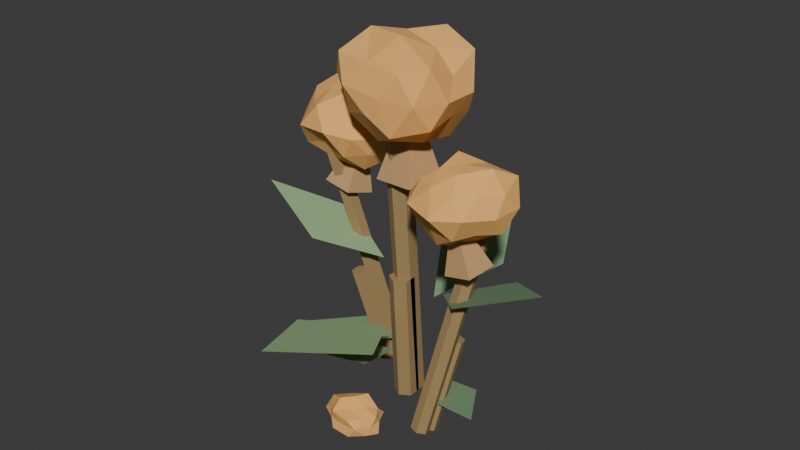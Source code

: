 # Source: t6_fiber.blend  (saved by Blender 5.1.30; exported with 4.5.12 LTS)
import bpy
from mathutils import Matrix  # noqa: F401  (used for matrix-valued properties, if any)

bpy.ops.wm.read_factory_settings(use_empty=True)
scene = bpy.context.scene
scene.name = 'Scene'

# ---- collections
col_t1_fiber_full = bpy.data.collections.new('T1_Fiber_Full'); scene.collection.children.link(col_t1_fiber_full)
col_t1_fiber_depleted = bpy.data.collections.new('T1_Fiber_Depleted'); scene.collection.children.link(col_t1_fiber_depleted)

# ---- materials (node trees are filled in below, after node groups)
mat_t6_fiber_stem = bpy.data.materials.new('T6_Fiber_Stem')
mat_t6_fiber_stem.diffuse_color = (0.36, 0.24, 0.1, 1.0)
mat_t6_fiber_leaf = bpy.data.materials.new('T6_Fiber_Leaf')
mat_t6_fiber_leaf.diffuse_color = (0.32, 0.5, 0.25, 1.0)
mat_t6_fiber_leaf_dark = bpy.data.materials.new('T6_Fiber_Leaf_Dark')
mat_t6_fiber_leaf_dark.diffuse_color = (0.2, 0.34, 0.18, 1.0)
mat_t6_fiber_cotton_lightgray = bpy.data.materials.new('T6_Fiber_Cotton_LightGray')
mat_t6_fiber_cotton_lightgray.diffuse_color = (0.92, 0.48, 0.14, 1.0)
mat_t6_fiber_dryhusk = bpy.data.materials.new('T6_Fiber_DryHusk')
mat_t6_fiber_dryhusk.diffuse_color = (0.55, 0.32, 0.14, 1.0)

# ---- material node trees
mat_t6_fiber_stem.use_nodes = True; mat_t6_fiber_stem.node_tree.nodes.clear()
_N = mat_t6_fiber_stem.node_tree.nodes; _L = mat_t6_fiber_stem.node_tree.links
n0 = _N.new('ShaderNodeBsdfPrincipled'); n0.name = 'Principled BSDF'; n0.location = (-200, 100)
n0.inputs[0].default_value = (0.36, 0.24, 0.1, 1.0)
n0.inputs[2].default_value = 0.9
n1 = _N.new('ShaderNodeOutputMaterial'); n1.name = 'Material Output'; n1.location = (200, 100)
_L.new(n0.outputs[0], n1.inputs[0])
n1.is_active_output = True
mat_t6_fiber_leaf.use_nodes = True; mat_t6_fiber_leaf.node_tree.nodes.clear()
_N = mat_t6_fiber_leaf.node_tree.nodes; _L = mat_t6_fiber_leaf.node_tree.links
n0 = _N.new('ShaderNodeBsdfPrincipled'); n0.name = 'Principled BSDF'; n0.location = (-200, 100)
n0.inputs[0].default_value = (0.32, 0.5, 0.25, 1.0)
n0.inputs[2].default_value = 0.9
n1 = _N.new('ShaderNodeOutputMaterial'); n1.name = 'Material Output'; n1.location = (200, 100)
_L.new(n0.outputs[0], n1.inputs[0])
n1.is_active_output = True
mat_t6_fiber_leaf_dark.use_nodes = True; mat_t6_fiber_leaf_dark.node_tree.nodes.clear()
_N = mat_t6_fiber_leaf_dark.node_tree.nodes; _L = mat_t6_fiber_leaf_dark.node_tree.links
n0 = _N.new('ShaderNodeBsdfPrincipled'); n0.name = 'Principled BSDF'; n0.location = (-200, 100)
n0.inputs[0].default_value = (0.2, 0.34, 0.18, 1.0)
n0.inputs[2].default_value = 0.9
n1 = _N.new('ShaderNodeOutputMaterial'); n1.name = 'Material Output'; n1.location = (200, 100)
_L.new(n0.outputs[0], n1.inputs[0])
n1.is_active_output = True
mat_t6_fiber_cotton_lightgray.use_nodes = True; mat_t6_fiber_cotton_lightgray.node_tree.nodes.clear()
_N = mat_t6_fiber_cotton_lightgray.node_tree.nodes; _L = mat_t6_fiber_cotton_lightgray.node_tree.links
n0 = _N.new('ShaderNodeBsdfPrincipled'); n0.name = 'Principled BSDF'; n0.location = (-200, 100)
n0.inputs[0].default_value = (0.92, 0.48, 0.14, 1.0)
n0.inputs[2].default_value = 0.98
n1 = _N.new('ShaderNodeOutputMaterial'); n1.name = 'Material Output'; n1.location = (200, 100)
_L.new(n0.outputs[0], n1.inputs[0])
n1.is_active_output = True
mat_t6_fiber_dryhusk.use_nodes = True; mat_t6_fiber_dryhusk.node_tree.nodes.clear()
_N = mat_t6_fiber_dryhusk.node_tree.nodes; _L = mat_t6_fiber_dryhusk.node_tree.links
n0 = _N.new('ShaderNodeBsdfPrincipled'); n0.name = 'Principled BSDF'; n0.location = (-200, 100)
n0.inputs[0].default_value = (0.55, 0.32, 0.14, 1.0)
n0.inputs[2].default_value = 0.9
n1 = _N.new('ShaderNodeOutputMaterial'); n1.name = 'Material Output'; n1.location = (200, 100)
_L.new(n0.outputs[0], n1.inputs[0])
n1.is_active_output = True

# ---- world
world_world = bpy.data.worlds.new('World'); scene.world = world_world
world_world.use_nodes = True; world_world.node_tree.nodes.clear()
_N = world_world.node_tree.nodes; _L = world_world.node_tree.links
n0 = _N.new('ShaderNodeOutputWorld'); n0.name = 'World Output'; n0.location = (200, 100)
n1 = _N.new('ShaderNodeBackground'); n1.name = 'Background'; n1.location = (-200, 100)
n1.inputs[0].default_value = (0.05088, 0.05088, 0.05088, 1.0)
_L.new(n1.outputs[0], n0.inputs[0])
n0.is_active_output = True
world_world.color = (0.05088, 0.05088, 0.05088)
world_world.sun_shadow_jitter_overblur = 0.0

# ---- meshes
me_centerstem_mesh = bpy.data.meshes.new('CenterStem_Mesh')
me_centerstem_mesh.from_pydata([(0.0, 0.035, -0.46), (0.0, 0.035, 0.46), (0.03031, 0.0175, -0.46), (0.03031, 0.0175, 0.46), (0.03031, -0.0175, -0.46), (0.03031, -0.0175, 0.46), (0.0, -0.035, -0.46), (0.0, -0.035, 0.46), (-0.03031, -0.0175, -0.46), (-0.03031, -0.0175, 0.46), (-0.03031, 0.0175, -0.46), (-0.03031, 0.0175, 0.46)], [], [(0, 1, 3, 2), (2, 3, 5, 4), (4, 5, 7, 6), (6, 7, 9, 8), (3, 1, 11, 9, 7, 5), (8, 9, 11, 10), (10, 11, 1, 0), (0, 2, 4, 6, 8, 10)])
_uv = me_centerstem_mesh.uv_layers.new(name='UVMap')
_uv.uv.foreach_set('vector', [1.0, 0.5, 1.0, 1.0, 0.8333, 1.0, 0.8333, 0.5, 0.8333, 0.5, 0.8333, 1.0, 0.6667, 1.0, 0.6667, 0.5, 0.6667, 0.5, 0.6667, 1.0, 0.5, 1.0, 0.5, 0.5, 0.5, 0.5, 0.5, 1.0, 0.3333, 1.0, 0.3333, 0.5, 0.4578, 0.37, 0.25, 0.49, 0.04215, 0.37, 0.04215, 0.13, 0.25, 0.01, 0.4578, 0.13, 0.3333, 0.5, 0.3333, 1.0, 0.1667, 1.0, 0.1667, 0.5, 0.1667, 0.5, 0.1667, 1.0, -8.941e-08, 1.0, -8.941e-08, 0.5, 0.75, 0.49, 0.9578, 0.37, 0.9578, 0.13, 0.75, 0.01, 0.5422, 0.13, 0.5422, 0.37])
me_centerstem_mesh.materials.append(mat_t6_fiber_stem)
me_centerstem_mesh.update()
me_leftstem_mesh = bpy.data.meshes.new('LeftStem_Mesh')
me_leftstem_mesh.from_pydata([(-1.937e-10, 0.026, -0.37), (-1.937e-10, 0.026, 0.37), (0.02252, 0.013, -0.37), (0.02252, 0.013, 0.37), (0.02252, -0.013, -0.37), (0.02252, -0.013, 0.37), (1.937e-10, -0.026, -0.37), (1.937e-10, -0.026, 0.37), (-0.02252, -0.013, -0.37), (-0.02252, -0.013, 0.37), (-0.02252, 0.013, -0.37), (-0.02252, 0.013, 0.37)], [], [(0, 1, 3, 2), (2, 3, 5, 4), (4, 5, 7, 6), (6, 7, 9, 8), (3, 1, 11, 9, 7, 5), (8, 9, 11, 10), (10, 11, 1, 0), (0, 2, 4, 6, 8, 10)])
_uv = me_leftstem_mesh.uv_layers.new(name='UVMap')
_uv.uv.foreach_set('vector', [1.0, 0.5, 1.0, 1.0, 0.8333, 1.0, 0.8333, 0.5, 0.8333, 0.5, 0.8333, 1.0, 0.6667, 1.0, 0.6667, 0.5, 0.6667, 0.5, 0.6667, 1.0, 0.5, 1.0, 0.5, 0.5, 0.5, 0.5, 0.5, 1.0, 0.3333, 1.0, 0.3333, 0.5, 0.4578, 0.37, 0.25, 0.49, 0.04215, 0.37, 0.04215, 0.13, 0.25, 0.01, 0.4578, 0.13, 0.3333, 0.5, 0.3333, 1.0, 0.1667, 1.0, 0.1667, 0.5, 0.1667, 0.5, 0.1667, 1.0, -8.941e-08, 1.0, -8.941e-08, 0.5, 0.75, 0.49, 0.9578, 0.37, 0.9578, 0.13, 0.75, 0.01, 0.5422, 0.13, 0.5422, 0.37])
me_leftstem_mesh.materials.append(mat_t6_fiber_stem)
me_leftstem_mesh.update()
me_rightstem_mesh = bpy.data.meshes.new('RightStem_Mesh')
me_rightstem_mesh.from_pydata([(9.686e-11, 0.026, -0.36), (9.686e-11, 0.026, 0.36), (0.02252, 0.013, -0.36), (0.02252, 0.013, 0.36), (0.02252, -0.013, -0.36), (0.02252, -0.013, 0.36), (-9.686e-11, -0.026, -0.36), (-9.686e-11, -0.026, 0.36), (-0.02252, -0.013, -0.36), (-0.02252, -0.013, 0.36), (-0.02252, 0.013, -0.36), (-0.02252, 0.013, 0.36)], [], [(0, 1, 3, 2), (2, 3, 5, 4), (4, 5, 7, 6), (6, 7, 9, 8), (3, 1, 11, 9, 7, 5), (8, 9, 11, 10), (10, 11, 1, 0), (0, 2, 4, 6, 8, 10)])
_uv = me_rightstem_mesh.uv_layers.new(name='UVMap')
_uv.uv.foreach_set('vector', [1.0, 0.5, 1.0, 1.0, 0.8333, 1.0, 0.8333, 0.5, 0.8333, 0.5, 0.8333, 1.0, 0.6667, 1.0, 0.6667, 0.5, 0.6667, 0.5, 0.6667, 1.0, 0.5, 1.0, 0.5, 0.5, 0.5, 0.5, 0.5, 1.0, 0.3333, 1.0, 0.3333, 0.5, 0.4578, 0.37, 0.25, 0.49, 0.04215, 0.37, 0.04215, 0.13, 0.25, 0.01, 0.4578, 0.13, 0.3333, 0.5, 0.3333, 1.0, 0.1667, 1.0, 0.1667, 0.5, 0.1667, 0.5, 0.1667, 1.0, -8.941e-08, 1.0, -8.941e-08, 0.5, 0.75, 0.49, 0.9578, 0.37, 0.9578, 0.13, 0.75, 0.01, 0.5422, 0.13, 0.5422, 0.37])
me_rightstem_mesh.materials.append(mat_t6_fiber_stem)
me_rightstem_mesh.update()
me_frontleaf_mesh = bpy.data.meshes.new('FrontLeaf_Mesh')
me_frontleaf_mesh.from_pydata([(0.0, 0.0, 0.264), (-0.13, 0.0, 0.0), (0.0, 0.0, -0.216), (0.13, 0.0, 0.0)], [], [(0, 1, 2, 3)])
me_frontleaf_mesh.materials.append(mat_t6_fiber_leaf)
me_frontleaf_mesh.update()
me_backleaf_mesh = bpy.data.meshes.new('BackLeaf_Mesh')
me_backleaf_mesh.from_pydata([(0.0, 0.0, 0.231), (-0.11, 0.0, 0.0), (0.0, 0.0, -0.189), (0.11, 0.0, 0.0)], [], [(0, 1, 2, 3)])
me_backleaf_mesh.materials.append(mat_t6_fiber_leaf_dark)
me_backleaf_mesh.update()
me_leftleaf_mesh = bpy.data.meshes.new('LeftLeaf_Mesh')
me_leftleaf_mesh.from_pydata([(0.0, 0.0, 0.22), (-0.11, 0.0, 0.0), (0.0, 0.0, -0.18), (0.11, 0.0, 0.0)], [], [(0, 1, 2, 3)])
me_leftleaf_mesh.materials.append(mat_t6_fiber_leaf)
me_leftleaf_mesh.update()
me_rightleaf_mesh = bpy.data.meshes.new('RightLeaf_Mesh')
me_rightleaf_mesh.from_pydata([(0.0, 0.0, 0.22), (-0.11, 0.0, 0.0), (0.0, 0.0, -0.18), (0.11, 0.0, 0.0)], [], [(0, 1, 2, 3)])
me_rightleaf_mesh.materials.append(mat_t6_fiber_leaf_dark)
me_rightleaf_mesh.update()
me_lowleaf_mesh = bpy.data.meshes.new('LowLeaf_Mesh')
me_lowleaf_mesh.from_pydata([(0.0, 0.0, 0.176), (-0.09, 0.0, 0.0), (0.0, 0.0, -0.144), (0.09, 0.0, 0.0)], [], [(0, 1, 2, 3)])
me_lowleaf_mesh.materials.append(mat_t6_fiber_leaf_dark)
me_lowleaf_mesh.update()
me_centercottonboll_mesh = bpy.data.meshes.new('CenterCottonBoll_Mesh')
me_centercottonboll_mesh.from_pydata([(-0.03052, 0.04653, -0.9768), (0.7314, -0.5481, -0.4598), (-0.2361, -0.8146, -0.3561), (-0.7868, -0.04111, -0.3411), (-0.2659, 0.7924, -0.402), (0.6694, 0.5006, -0.4413), (0.27, -0.7134, 0.411), (-0.8338, -0.6102, 0.5111), (-0.6819, 0.4583, 0.4383), (0.2644, 0.8136, 0.4833), (0.7429, -0.03466, 0.3317), (-0.04343, -0.03492, 0.9136), (-0.1895, -0.5258, -0.913), (0.4627, -0.3277, -0.8032), (0.2993, -0.9141, -0.5935), (0.6919, 0.04461, -0.3896), (0.4391, 0.3672, -0.9169), (-0.555, -0.03597, -0.9675), (-0.7368, -0.5134, -0.5765), (-0.2213, 0.6158, -0.9215), (-0.6912, 0.4756, -0.4661), (0.2045, 0.7433, -0.455), (0.8546, -0.2885, -0.01956), (0.8664, 0.306, -0.008084), (0.01533, -0.8157, -0.03879), (0.6516, -0.8519, 0.01694), (-1.081, -0.3655, 0.02604), (-0.5953, -0.8408, 0.0537), (-0.5251, 0.7867, 7.967e-05), (-0.8264, 0.2161, -0.02519), (0.4917, 0.6855, 0.004738), (0.01767, 1.078, -0.003565), (0.7335, -0.5666, 0.5711), (-0.2281, -0.7326, 0.4754), (-0.8353, -0.02031, 0.4775), (-0.171, 0.7018, 0.4444), (0.7064, 0.551, 0.6124), (0.175, -0.5008, 0.9865), (0.4333, -0.004793, 0.7028), (-0.4788, -0.2973, 0.9321), (-0.339, 0.2368, 0.7402), (0.2213, 0.5642, 0.9031)], [], [(0, 13, 12), (1, 13, 15), (0, 12, 17), (0, 17, 19), (0, 19, 16), (1, 15, 22), (2, 14, 24), (3, 18, 26), (4, 20, 28), (5, 21, 30), (1, 22, 25), (2, 24, 27), (3, 26, 29), (4, 28, 31), (5, 30, 23), (6, 32, 37), (7, 33, 39), (8, 34, 40), (9, 35, 41), (10, 36, 38), (38, 41, 11), (38, 36, 41), (36, 9, 41), (41, 40, 11), (41, 35, 40), (35, 8, 40), (40, 39, 11), (40, 34, 39), (34, 7, 39), (39, 37, 11), (39, 33, 37), (33, 6, 37), (37, 38, 11), (37, 32, 38), (32, 10, 38), (23, 36, 10), (23, 30, 36), (30, 9, 36), (31, 35, 9), (31, 28, 35), (28, 8, 35), (29, 34, 8), (29, 26, 34), (26, 7, 34), (27, 33, 7), (27, 24, 33), (24, 6, 33), (25, 32, 6), (25, 22, 32), (22, 10, 32), (30, 31, 9), (30, 21, 31), (21, 4, 31), (28, 29, 8), (28, 20, 29), (20, 3, 29), (26, 27, 7), (26, 18, 27), (18, 2, 27), (24, 25, 6), (24, 14, 25), (14, 1, 25), (22, 23, 10), (22, 15, 23), (15, 5, 23), (16, 21, 5), (16, 19, 21), (19, 4, 21), (19, 20, 4), (19, 17, 20), (17, 3, 20), (17, 18, 3), (17, 12, 18), (12, 2, 18), (15, 16, 5), (15, 13, 16), (13, 0, 16), (12, 14, 2), (12, 13, 14), (13, 1, 14)])
_uv = me_centercottonboll_mesh.uv_layers.new(name='UVMap')
_uv.uv.foreach_set('vector', [0.1818, 0.0, 0.2273, 0.07873, 0.1364, 0.07873, 0.2727, 0.1575, 0.3182, 0.07873, 0.3636, 0.1575, 0.9091, 0.0, 0.9545, 0.07873, 0.8636, 0.07873, 0.7273, 0.0, 0.7727, 0.07873, 0.6818, 0.07873, 0.5455, 0.0, 0.5909, 0.07873, 0.5, 0.07873, 0.2727, 0.1575, 0.3636, 0.1575, 0.3182, 0.2362, 0.09091, 0.1575, 0.1818, 0.1575, 0.1364, 0.2362, 0.8182, 0.1575, 0.9091, 0.1575, 0.8636, 0.2362, 0.6364, 0.1575, 0.7273, 0.1575, 0.6818, 0.2362, 0.4545, 0.1575, 0.5455, 0.1575, 0.5, 0.2362, 0.2727, 0.1575, 0.3182, 0.2362, 0.2273, 0.2362, 0.09091, 0.1575, 0.1364, 0.2362, 0.04546, 0.2362, 0.8182, 0.1575, 0.8636, 0.2362, 0.7727, 0.2362, 0.6364, 0.1575, 0.6818, 0.2362, 0.5909, 0.2362, 0.4545, 0.1575, 0.5, 0.2362, 0.4091, 0.2362, 0.1818, 0.3149, 0.2727, 0.3149, 0.2273, 0.3937, 0.0, 0.3149, 0.09091, 0.3149, 0.04546, 0.3937, 0.7273, 0.3149, 0.8182, 0.3149, 0.7727, 0.3937, 0.5455, 0.3149, 0.6364, 0.3149, 0.5909, 0.3937, 0.3636, 0.3149, 0.4545, 0.3149, 0.4091, 0.3937, 0.4091, 0.3937, 0.5, 0.3937, 0.4545, 0.4724, 0.4091, 0.3937, 0.4545, 0.3149, 0.5, 0.3937, 0.4545, 0.3149, 0.5455, 0.3149, 0.5, 0.3937, 0.5909, 0.3937, 0.6818, 0.3937, 0.6364, 0.4724, 0.5909, 0.3937, 0.6364, 0.3149, 0.6818, 0.3937, 0.6364, 0.3149, 0.7273, 0.3149, 0.6818, 0.3937, 0.7727, 0.3937, 0.8636, 0.3937, 0.8182, 0.4724, 0.7727, 0.3937, 0.8182, 0.3149, 0.8636, 0.3937, 0.8182, 0.3149, 0.9091, 0.3149, 0.8636, 0.3937, 0.04546, 0.3937, 0.1364, 0.3937, 0.09091, 0.4724, 0.04546, 0.3937, 0.09091, 0.3149, 0.1364, 0.3937, 0.09091, 0.3149, 0.1818, 0.3149, 0.1364, 0.3937, 0.2273, 0.3937, 0.3182, 0.3937, 0.2727, 0.4724, 0.2273, 0.3937, 0.2727, 0.3149, 0.3182, 0.3937, 0.2727, 0.3149, 0.3636, 0.3149, 0.3182, 0.3937, 0.4091, 0.2362, 0.4545, 0.3149, 0.3636, 0.3149, 0.4091, 0.2362, 0.5, 0.2362, 0.4545, 0.3149, 0.5, 0.2362, 0.5455, 0.3149, 0.4545, 0.3149, 0.5909, 0.2362, 0.6364, 0.3149, 0.5455, 0.3149, 0.5909, 0.2362, 0.6818, 0.2362, 0.6364, 0.3149, 0.6818, 0.2362, 0.7273, 0.3149, 0.6364, 0.3149, 0.7727, 0.2362, 0.8182, 0.3149, 0.7273, 0.3149, 0.7727, 0.2362, 0.8636, 0.2362, 0.8182, 0.3149, 0.8636, 0.2362, 0.9091, 0.3149, 0.8182, 0.3149, 0.04546, 0.2362, 0.09091, 0.3149, 0.0, 0.3149, 0.04546, 0.2362, 0.1364, 0.2362, 0.09091, 0.3149, 0.1364, 0.2362, 0.1818, 0.3149, 0.09091, 0.3149, 0.2273, 0.2362, 0.2727, 0.3149, 0.1818, 0.3149, 0.2273, 0.2362, 0.3182, 0.2362, 0.2727, 0.3149, 0.3182, 0.2362, 0.3636, 0.3149, 0.2727, 0.3149, 0.5, 0.2362, 0.5909, 0.2362, 0.5455, 0.3149, 0.5, 0.2362, 0.5455, 0.1575, 0.5909, 0.2362, 0.5455, 0.1575, 0.6364, 0.1575, 0.5909, 0.2362, 0.6818, 0.2362, 0.7727, 0.2362, 0.7273, 0.3149, 0.6818, 0.2362, 0.7273, 0.1575, 0.7727, 0.2362, 0.7273, 0.1575, 0.8182, 0.1575, 0.7727, 0.2362, 0.8636, 0.2362, 0.9545, 0.2362, 0.9091, 0.3149, 0.8636, 0.2362, 0.9091, 0.1575, 0.9545, 0.2362, 0.9091, 0.1575, 1.0, 0.1575, 0.9545, 0.2362, 0.1364, 0.2362, 0.2273, 0.2362, 0.1818, 0.3149, 0.1364, 0.2362, 0.1818, 0.1575, 0.2273, 0.2362, 0.1818, 0.1575, 0.2727, 0.1575, 0.2273, 0.2362, 0.3182, 0.2362, 0.4091, 0.2362, 0.3636, 0.3149, 0.3182, 0.2362, 0.3636, 0.1575, 0.4091, 0.2362, 0.3636, 0.1575, 0.4545, 0.1575, 0.4091, 0.2362, 0.5, 0.07873, 0.5455, 0.1575, 0.4545, 0.1575, 0.5, 0.07873, 0.5909, 0.07873, 0.5455, 0.1575, 0.5909, 0.07873, 0.6364, 0.1575, 0.5455, 0.1575, 0.6818, 0.07873, 0.7273, 0.1575, 0.6364, 0.1575, 0.6818, 0.07873, 0.7727, 0.07873, 0.7273, 0.1575, 0.7727, 0.07873, 0.8182, 0.1575, 0.7273, 0.1575, 0.8636, 0.07873, 0.9091, 0.1575, 0.8182, 0.1575, 0.8636, 0.07873, 0.9545, 0.07873, 0.9091, 0.1575, 0.9545, 0.07873, 1.0, 0.1575, 0.9091, 0.1575, 0.3636, 0.1575, 0.4091, 0.07873, 0.4545, 0.1575, 0.3636, 0.1575, 0.3182, 0.07873, 0.4091, 0.07873, 0.3182, 0.07873, 0.3636, 0.0, 0.4091, 0.07873, 0.1364, 0.07873, 0.1818, 0.1575, 0.09091, 0.1575, 0.1364, 0.07873, 0.2273, 0.07873, 0.1818, 0.1575, 0.2273, 0.07873, 0.2727, 0.1575, 0.1818, 0.1575])
me_centercottonboll_mesh.materials.append(mat_t6_fiber_cotton_lightgray)
me_centercottonboll_mesh.update()
me_leftcottonboll_mesh = bpy.data.meshes.new('LeftCottonBoll_Mesh')
me_leftcottonboll_mesh.from_pydata([(0.0116, -0.03303, -0.8421), (0.7401, -0.5344, -0.448), (-0.2279, -0.6988, -0.3617), (-0.9931, -0.01229, -0.5256), (-0.2084, 0.7557, -0.3664), (0.7085, 0.4869, -0.4248), (0.2532, -0.729, 0.4172), (-0.6984, -0.4944, 0.4352), (-0.7014, 0.5207, 0.4487), (0.2836, 0.9462, 0.5317), (0.93, 0.005806, 0.4724), (0.03888, 0.03251, 1.085), (-0.116, -0.4999, -0.8189), (0.5001, -0.3609, -0.9292), (0.3139, -0.8259, -0.5314), (0.9986, -0.01016, -0.5617), (0.4605, 0.3157, -0.9408), (-0.6097, -0.02453, -0.9394), (-0.8259, -0.5844, -0.5828), (-0.1546, 0.414, -0.7572), (-0.6632, 0.4403, -0.4996), (0.1919, 0.6898, -0.4618), (1.021, -0.3601, -0.0212), (0.9059, 0.2566, 0.006526), (0.03297, -1.114, 0.04427), (0.5906, -0.8912, -0.023), (-1.061, -0.3075, 0.05675), (-0.6796, -0.9804, -0.01237), (-0.5134, 0.7473, 0.05216), (-0.9753, 0.3456, 0.00748), (0.6365, 0.9349, 0.03275), (-0.04396, 1.101, 0.05498), (0.5946, -0.4254, 0.4662), (-0.2532, -0.9353, 0.571), (-0.9822, -0.02513, 0.578), (-0.2081, 0.6441, 0.4484), (0.7918, 0.6217, 0.5727), (0.203, -0.5006, 0.8928), (0.5326, 0.009827, 0.8598), (-0.3503, -0.246, 0.8112), (-0.4903, 0.318, 1.021), (0.1644, 0.4437, 0.7103)], [], [(0, 13, 12), (1, 13, 15), (0, 12, 17), (0, 17, 19), (0, 19, 16), (1, 15, 22), (2, 14, 24), (3, 18, 26), (4, 20, 28), (5, 21, 30), (1, 22, 25), (2, 24, 27), (3, 26, 29), (4, 28, 31), (5, 30, 23), (6, 32, 37), (7, 33, 39), (8, 34, 40), (9, 35, 41), (10, 36, 38), (38, 41, 11), (38, 36, 41), (36, 9, 41), (41, 40, 11), (41, 35, 40), (35, 8, 40), (40, 39, 11), (40, 34, 39), (34, 7, 39), (39, 37, 11), (39, 33, 37), (33, 6, 37), (37, 38, 11), (37, 32, 38), (32, 10, 38), (23, 36, 10), (23, 30, 36), (30, 9, 36), (31, 35, 9), (31, 28, 35), (28, 8, 35), (29, 34, 8), (29, 26, 34), (26, 7, 34), (27, 33, 7), (27, 24, 33), (24, 6, 33), (25, 32, 6), (25, 22, 32), (22, 10, 32), (30, 31, 9), (30, 21, 31), (21, 4, 31), (28, 29, 8), (28, 20, 29), (20, 3, 29), (26, 27, 7), (26, 18, 27), (18, 2, 27), (24, 25, 6), (24, 14, 25), (14, 1, 25), (22, 23, 10), (22, 15, 23), (15, 5, 23), (16, 21, 5), (16, 19, 21), (19, 4, 21), (19, 20, 4), (19, 17, 20), (17, 3, 20), (17, 18, 3), (17, 12, 18), (12, 2, 18), (15, 16, 5), (15, 13, 16), (13, 0, 16), (12, 14, 2), (12, 13, 14), (13, 1, 14)])
_uv = me_leftcottonboll_mesh.uv_layers.new(name='UVMap')
_uv.uv.foreach_set('vector', [0.1818, 0.0, 0.2273, 0.07873, 0.1364, 0.07873, 0.2727, 0.1575, 0.3182, 0.07873, 0.3636, 0.1575, 0.9091, 0.0, 0.9545, 0.07873, 0.8636, 0.07873, 0.7273, 0.0, 0.7727, 0.07873, 0.6818, 0.07873, 0.5455, 0.0, 0.5909, 0.07873, 0.5, 0.07873, 0.2727, 0.1575, 0.3636, 0.1575, 0.3182, 0.2362, 0.09091, 0.1575, 0.1818, 0.1575, 0.1364, 0.2362, 0.8182, 0.1575, 0.9091, 0.1575, 0.8636, 0.2362, 0.6364, 0.1575, 0.7273, 0.1575, 0.6818, 0.2362, 0.4545, 0.1575, 0.5455, 0.1575, 0.5, 0.2362, 0.2727, 0.1575, 0.3182, 0.2362, 0.2273, 0.2362, 0.09091, 0.1575, 0.1364, 0.2362, 0.04546, 0.2362, 0.8182, 0.1575, 0.8636, 0.2362, 0.7727, 0.2362, 0.6364, 0.1575, 0.6818, 0.2362, 0.5909, 0.2362, 0.4545, 0.1575, 0.5, 0.2362, 0.4091, 0.2362, 0.1818, 0.3149, 0.2727, 0.3149, 0.2273, 0.3937, 0.0, 0.3149, 0.09091, 0.3149, 0.04546, 0.3937, 0.7273, 0.3149, 0.8182, 0.3149, 0.7727, 0.3937, 0.5455, 0.3149, 0.6364, 0.3149, 0.5909, 0.3937, 0.3636, 0.3149, 0.4545, 0.3149, 0.4091, 0.3937, 0.4091, 0.3937, 0.5, 0.3937, 0.4545, 0.4724, 0.4091, 0.3937, 0.4545, 0.3149, 0.5, 0.3937, 0.4545, 0.3149, 0.5455, 0.3149, 0.5, 0.3937, 0.5909, 0.3937, 0.6818, 0.3937, 0.6364, 0.4724, 0.5909, 0.3937, 0.6364, 0.3149, 0.6818, 0.3937, 0.6364, 0.3149, 0.7273, 0.3149, 0.6818, 0.3937, 0.7727, 0.3937, 0.8636, 0.3937, 0.8182, 0.4724, 0.7727, 0.3937, 0.8182, 0.3149, 0.8636, 0.3937, 0.8182, 0.3149, 0.9091, 0.3149, 0.8636, 0.3937, 0.04546, 0.3937, 0.1364, 0.3937, 0.09091, 0.4724, 0.04546, 0.3937, 0.09091, 0.3149, 0.1364, 0.3937, 0.09091, 0.3149, 0.1818, 0.3149, 0.1364, 0.3937, 0.2273, 0.3937, 0.3182, 0.3937, 0.2727, 0.4724, 0.2273, 0.3937, 0.2727, 0.3149, 0.3182, 0.3937, 0.2727, 0.3149, 0.3636, 0.3149, 0.3182, 0.3937, 0.4091, 0.2362, 0.4545, 0.3149, 0.3636, 0.3149, 0.4091, 0.2362, 0.5, 0.2362, 0.4545, 0.3149, 0.5, 0.2362, 0.5455, 0.3149, 0.4545, 0.3149, 0.5909, 0.2362, 0.6364, 0.3149, 0.5455, 0.3149, 0.5909, 0.2362, 0.6818, 0.2362, 0.6364, 0.3149, 0.6818, 0.2362, 0.7273, 0.3149, 0.6364, 0.3149, 0.7727, 0.2362, 0.8182, 0.3149, 0.7273, 0.3149, 0.7727, 0.2362, 0.8636, 0.2362, 0.8182, 0.3149, 0.8636, 0.2362, 0.9091, 0.3149, 0.8182, 0.3149, 0.04546, 0.2362, 0.09091, 0.3149, 0.0, 0.3149, 0.04546, 0.2362, 0.1364, 0.2362, 0.09091, 0.3149, 0.1364, 0.2362, 0.1818, 0.3149, 0.09091, 0.3149, 0.2273, 0.2362, 0.2727, 0.3149, 0.1818, 0.3149, 0.2273, 0.2362, 0.3182, 0.2362, 0.2727, 0.3149, 0.3182, 0.2362, 0.3636, 0.3149, 0.2727, 0.3149, 0.5, 0.2362, 0.5909, 0.2362, 0.5455, 0.3149, 0.5, 0.2362, 0.5455, 0.1575, 0.5909, 0.2362, 0.5455, 0.1575, 0.6364, 0.1575, 0.5909, 0.2362, 0.6818, 0.2362, 0.7727, 0.2362, 0.7273, 0.3149, 0.6818, 0.2362, 0.7273, 0.1575, 0.7727, 0.2362, 0.7273, 0.1575, 0.8182, 0.1575, 0.7727, 0.2362, 0.8636, 0.2362, 0.9545, 0.2362, 0.9091, 0.3149, 0.8636, 0.2362, 0.9091, 0.1575, 0.9545, 0.2362, 0.9091, 0.1575, 1.0, 0.1575, 0.9545, 0.2362, 0.1364, 0.2362, 0.2273, 0.2362, 0.1818, 0.3149, 0.1364, 0.2362, 0.1818, 0.1575, 0.2273, 0.2362, 0.1818, 0.1575, 0.2727, 0.1575, 0.2273, 0.2362, 0.3182, 0.2362, 0.4091, 0.2362, 0.3636, 0.3149, 0.3182, 0.2362, 0.3636, 0.1575, 0.4091, 0.2362, 0.3636, 0.1575, 0.4545, 0.1575, 0.4091, 0.2362, 0.5, 0.07873, 0.5455, 0.1575, 0.4545, 0.1575, 0.5, 0.07873, 0.5909, 0.07873, 0.5455, 0.1575, 0.5909, 0.07873, 0.6364, 0.1575, 0.5455, 0.1575, 0.6818, 0.07873, 0.7273, 0.1575, 0.6364, 0.1575, 0.6818, 0.07873, 0.7727, 0.07873, 0.7273, 0.1575, 0.7727, 0.07873, 0.8182, 0.1575, 0.7273, 0.1575, 0.8636, 0.07873, 0.9091, 0.1575, 0.8182, 0.1575, 0.8636, 0.07873, 0.9545, 0.07873, 0.9091, 0.1575, 0.9545, 0.07873, 1.0, 0.1575, 0.9091, 0.1575, 0.3636, 0.1575, 0.4091, 0.07873, 0.4545, 0.1575, 0.3636, 0.1575, 0.3182, 0.07873, 0.4091, 0.07873, 0.3182, 0.07873, 0.3636, 0.0, 0.4091, 0.07873, 0.1364, 0.07873, 0.1818, 0.1575, 0.09091, 0.1575, 0.1364, 0.07873, 0.2273, 0.07873, 0.1818, 0.1575, 0.2273, 0.07873, 0.2727, 0.1575, 0.1818, 0.1575])
me_leftcottonboll_mesh.materials.append(mat_t6_fiber_cotton_lightgray)
me_leftcottonboll_mesh.update()
me_rightcottonboll_mesh = bpy.data.meshes.new('RightCottonBoll_Mesh')
me_rightcottonboll_mesh.from_pydata([(-0.00437, 0.02188, -1.139), (0.6071, -0.4615, -0.4291), (-0.2257, -0.7774, -0.4564), (-0.7877, 0.03281, -0.4175), (-0.2883, 0.7293, -0.3906), (0.6321, 0.4891, -0.364), (0.2965, -0.8174, 0.4762), (-0.6713, -0.4702, 0.4614), (-0.757, 0.5232, 0.4544), (0.2967, 0.8023, 0.4509), (0.9245, -0.02035, 0.46), (-0.007986, -0.02473, 0.8424), (-0.2273, -0.5442, -0.9491), (0.3611, -0.2138, -0.6664), (0.296, -0.8066, -0.5485), (0.8756, -0.01059, -0.4933), (0.4417, 0.2593, -0.8291), (-0.4248, 0.03727, -0.6968), (-0.6921, -0.5389, -0.5395), (-0.1524, 0.5021, -0.867), (-0.6408, 0.4871, -0.5009), (0.3153, 0.8665, -0.5027), (0.9278, -0.3196, -0.003657), (1.013, 0.3557, 0.04713), (0.01822, -1.175, -0.006771), (0.5722, -0.8944, 0.04817), (-1.028, -0.3303, -0.01109), (-0.6873, -0.8941, 0.03438), (-0.5742, 0.7583, -2.775e-05), (-1.0, 0.3489, 0.00203), (0.5382, 0.7425, 0.02812), (0.03718, 1.06, -0.03907), (0.637, -0.5144, 0.5076), (-0.2415, -0.7617, 0.5045), (-0.6512, 0.02821, 0.4484), (-0.271, 0.7395, 0.4653), (0.8058, 0.5899, 0.6344), (0.1226, -0.4622, 0.8119), (0.6072, 0.007954, 0.9484), (-0.3618, -0.2596, 0.7685), (-0.4121, 0.3786, 0.8908), (0.1613, 0.4807, 0.774)], [], [(0, 13, 12), (1, 13, 15), (0, 12, 17), (0, 17, 19), (0, 19, 16), (1, 15, 22), (2, 14, 24), (3, 18, 26), (4, 20, 28), (5, 21, 30), (1, 22, 25), (2, 24, 27), (3, 26, 29), (4, 28, 31), (5, 30, 23), (6, 32, 37), (7, 33, 39), (8, 34, 40), (9, 35, 41), (10, 36, 38), (38, 41, 11), (38, 36, 41), (36, 9, 41), (41, 40, 11), (41, 35, 40), (35, 8, 40), (40, 39, 11), (40, 34, 39), (34, 7, 39), (39, 37, 11), (39, 33, 37), (33, 6, 37), (37, 38, 11), (37, 32, 38), (32, 10, 38), (23, 36, 10), (23, 30, 36), (30, 9, 36), (31, 35, 9), (31, 28, 35), (28, 8, 35), (29, 34, 8), (29, 26, 34), (26, 7, 34), (27, 33, 7), (27, 24, 33), (24, 6, 33), (25, 32, 6), (25, 22, 32), (22, 10, 32), (30, 31, 9), (30, 21, 31), (21, 4, 31), (28, 29, 8), (28, 20, 29), (20, 3, 29), (26, 27, 7), (26, 18, 27), (18, 2, 27), (24, 25, 6), (24, 14, 25), (14, 1, 25), (22, 23, 10), (22, 15, 23), (15, 5, 23), (16, 21, 5), (16, 19, 21), (19, 4, 21), (19, 20, 4), (19, 17, 20), (17, 3, 20), (17, 18, 3), (17, 12, 18), (12, 2, 18), (15, 16, 5), (15, 13, 16), (13, 0, 16), (12, 14, 2), (12, 13, 14), (13, 1, 14)])
_uv = me_rightcottonboll_mesh.uv_layers.new(name='UVMap')
_uv.uv.foreach_set('vector', [0.1818, 0.0, 0.2273, 0.07873, 0.1364, 0.07873, 0.2727, 0.1575, 0.3182, 0.07873, 0.3636, 0.1575, 0.9091, 0.0, 0.9545, 0.07873, 0.8636, 0.07873, 0.7273, 0.0, 0.7727, 0.07873, 0.6818, 0.07873, 0.5455, 0.0, 0.5909, 0.07873, 0.5, 0.07873, 0.2727, 0.1575, 0.3636, 0.1575, 0.3182, 0.2362, 0.09091, 0.1575, 0.1818, 0.1575, 0.1364, 0.2362, 0.8182, 0.1575, 0.9091, 0.1575, 0.8636, 0.2362, 0.6364, 0.1575, 0.7273, 0.1575, 0.6818, 0.2362, 0.4545, 0.1575, 0.5455, 0.1575, 0.5, 0.2362, 0.2727, 0.1575, 0.3182, 0.2362, 0.2273, 0.2362, 0.09091, 0.1575, 0.1364, 0.2362, 0.04546, 0.2362, 0.8182, 0.1575, 0.8636, 0.2362, 0.7727, 0.2362, 0.6364, 0.1575, 0.6818, 0.2362, 0.5909, 0.2362, 0.4545, 0.1575, 0.5, 0.2362, 0.4091, 0.2362, 0.1818, 0.3149, 0.2727, 0.3149, 0.2273, 0.3937, 0.0, 0.3149, 0.09091, 0.3149, 0.04546, 0.3937, 0.7273, 0.3149, 0.8182, 0.3149, 0.7727, 0.3937, 0.5455, 0.3149, 0.6364, 0.3149, 0.5909, 0.3937, 0.3636, 0.3149, 0.4545, 0.3149, 0.4091, 0.3937, 0.4091, 0.3937, 0.5, 0.3937, 0.4545, 0.4724, 0.4091, 0.3937, 0.4545, 0.3149, 0.5, 0.3937, 0.4545, 0.3149, 0.5455, 0.3149, 0.5, 0.3937, 0.5909, 0.3937, 0.6818, 0.3937, 0.6364, 0.4724, 0.5909, 0.3937, 0.6364, 0.3149, 0.6818, 0.3937, 0.6364, 0.3149, 0.7273, 0.3149, 0.6818, 0.3937, 0.7727, 0.3937, 0.8636, 0.3937, 0.8182, 0.4724, 0.7727, 0.3937, 0.8182, 0.3149, 0.8636, 0.3937, 0.8182, 0.3149, 0.9091, 0.3149, 0.8636, 0.3937, 0.04546, 0.3937, 0.1364, 0.3937, 0.09091, 0.4724, 0.04546, 0.3937, 0.09091, 0.3149, 0.1364, 0.3937, 0.09091, 0.3149, 0.1818, 0.3149, 0.1364, 0.3937, 0.2273, 0.3937, 0.3182, 0.3937, 0.2727, 0.4724, 0.2273, 0.3937, 0.2727, 0.3149, 0.3182, 0.3937, 0.2727, 0.3149, 0.3636, 0.3149, 0.3182, 0.3937, 0.4091, 0.2362, 0.4545, 0.3149, 0.3636, 0.3149, 0.4091, 0.2362, 0.5, 0.2362, 0.4545, 0.3149, 0.5, 0.2362, 0.5455, 0.3149, 0.4545, 0.3149, 0.5909, 0.2362, 0.6364, 0.3149, 0.5455, 0.3149, 0.5909, 0.2362, 0.6818, 0.2362, 0.6364, 0.3149, 0.6818, 0.2362, 0.7273, 0.3149, 0.6364, 0.3149, 0.7727, 0.2362, 0.8182, 0.3149, 0.7273, 0.3149, 0.7727, 0.2362, 0.8636, 0.2362, 0.8182, 0.3149, 0.8636, 0.2362, 0.9091, 0.3149, 0.8182, 0.3149, 0.04546, 0.2362, 0.09091, 0.3149, 0.0, 0.3149, 0.04546, 0.2362, 0.1364, 0.2362, 0.09091, 0.3149, 0.1364, 0.2362, 0.1818, 0.3149, 0.09091, 0.3149, 0.2273, 0.2362, 0.2727, 0.3149, 0.1818, 0.3149, 0.2273, 0.2362, 0.3182, 0.2362, 0.2727, 0.3149, 0.3182, 0.2362, 0.3636, 0.3149, 0.2727, 0.3149, 0.5, 0.2362, 0.5909, 0.2362, 0.5455, 0.3149, 0.5, 0.2362, 0.5455, 0.1575, 0.5909, 0.2362, 0.5455, 0.1575, 0.6364, 0.1575, 0.5909, 0.2362, 0.6818, 0.2362, 0.7727, 0.2362, 0.7273, 0.3149, 0.6818, 0.2362, 0.7273, 0.1575, 0.7727, 0.2362, 0.7273, 0.1575, 0.8182, 0.1575, 0.7727, 0.2362, 0.8636, 0.2362, 0.9545, 0.2362, 0.9091, 0.3149, 0.8636, 0.2362, 0.9091, 0.1575, 0.9545, 0.2362, 0.9091, 0.1575, 1.0, 0.1575, 0.9545, 0.2362, 0.1364, 0.2362, 0.2273, 0.2362, 0.1818, 0.3149, 0.1364, 0.2362, 0.1818, 0.1575, 0.2273, 0.2362, 0.1818, 0.1575, 0.2727, 0.1575, 0.2273, 0.2362, 0.3182, 0.2362, 0.4091, 0.2362, 0.3636, 0.3149, 0.3182, 0.2362, 0.3636, 0.1575, 0.4091, 0.2362, 0.3636, 0.1575, 0.4545, 0.1575, 0.4091, 0.2362, 0.5, 0.07873, 0.5455, 0.1575, 0.4545, 0.1575, 0.5, 0.07873, 0.5909, 0.07873, 0.5455, 0.1575, 0.5909, 0.07873, 0.6364, 0.1575, 0.5455, 0.1575, 0.6818, 0.07873, 0.7273, 0.1575, 0.6364, 0.1575, 0.6818, 0.07873, 0.7727, 0.07873, 0.7273, 0.1575, 0.7727, 0.07873, 0.8182, 0.1575, 0.7273, 0.1575, 0.8636, 0.07873, 0.9091, 0.1575, 0.8182, 0.1575, 0.8636, 0.07873, 0.9545, 0.07873, 0.9091, 0.1575, 0.9545, 0.07873, 1.0, 0.1575, 0.9091, 0.1575, 0.3636, 0.1575, 0.4091, 0.07873, 0.4545, 0.1575, 0.3636, 0.1575, 0.3182, 0.07873, 0.4091, 0.07873, 0.3182, 0.07873, 0.3636, 0.0, 0.4091, 0.07873, 0.1364, 0.07873, 0.1818, 0.1575, 0.09091, 0.1575, 0.1364, 0.07873, 0.2273, 0.07873, 0.1818, 0.1575, 0.2273, 0.07873, 0.2727, 0.1575, 0.1818, 0.1575])
me_rightcottonboll_mesh.materials.append(mat_t6_fiber_cotton_lightgray)
me_rightcottonboll_mesh.update()
me_centerhusk_mesh = bpy.data.meshes.new('CenterHusk_Mesh')
me_centerhusk_mesh.from_pydata([(0.0, 0.09, -0.09), (0.0, 0.0198, 0.09), (0.0856, 0.02781, -0.09), (0.01883, 0.006119, 0.09), (0.0529, -0.07281, -0.09), (0.01164, -0.01602, 0.09), (-0.0529, -0.07281, -0.09), (-0.01164, -0.01602, 0.09), (-0.0856, 0.02781, -0.09), (-0.01883, 0.006119, 0.09)], [], [(0, 1, 3, 2), (2, 3, 5, 4), (4, 5, 7, 6), (3, 1, 9, 7, 5), (6, 7, 9, 8), (8, 9, 1, 0), (0, 2, 4, 6, 8)])
_uv = me_centerhusk_mesh.uv_layers.new(name='UVMap')
_uv.uv.foreach_set('vector', [1.0, 0.5, 1.0, 1.0, 0.8, 1.0, 0.8, 0.5, 0.8, 0.5, 0.8, 1.0, 0.6, 1.0, 0.6, 0.5, 0.6, 0.5, 0.6, 1.0, 0.4, 1.0, 0.4, 0.5, 0.4783, 0.3242, 0.25, 0.49, 0.02175, 0.3242, 0.1089, 0.05584, 0.3911, 0.05584, 0.4, 0.5, 0.4, 1.0, 0.2, 1.0, 0.2, 0.5, 0.2, 0.5, 0.2, 1.0, 2.98e-08, 1.0, 2.98e-08, 0.5, 0.75, 0.49, 0.9783, 0.3242, 0.8911, 0.05584, 0.6089, 0.05584, 0.5217, 0.3242])
me_centerhusk_mesh.materials.append(mat_t6_fiber_dryhusk)
me_centerhusk_mesh.update()
me_lefthusk_mesh = bpy.data.meshes.new('LeftHusk_Mesh')
me_lefthusk_mesh.from_pydata([(1.565e-09, 0.07, -0.07), (-9.283e-10, 0.0154, 0.07), (0.06657, 0.02163, -0.07), (0.01465, 0.004759, 0.07), (0.04114, -0.05663, -0.07), (0.009052, -0.01246, 0.07), (-0.04114, -0.05663, -0.07), (-0.009052, -0.01246, 0.07), (-0.06657, 0.02163, -0.07), (-0.01465, 0.004759, 0.07)], [], [(0, 1, 3, 2), (2, 3, 5, 4), (4, 5, 7, 6), (3, 1, 9, 7, 5), (6, 7, 9, 8), (8, 9, 1, 0), (0, 2, 4, 6, 8)])
_uv = me_lefthusk_mesh.uv_layers.new(name='UVMap')
_uv.uv.foreach_set('vector', [1.0, 0.5, 1.0, 1.0, 0.8, 1.0, 0.8, 0.5, 0.8, 0.5, 0.8, 1.0, 0.6, 1.0, 0.6, 0.5, 0.6, 0.5, 0.6, 1.0, 0.4, 1.0, 0.4, 0.5, 0.4783, 0.3242, 0.25, 0.49, 0.02175, 0.3242, 0.1089, 0.05584, 0.3911, 0.05584, 0.4, 0.5, 0.4, 1.0, 0.2, 1.0, 0.2, 0.5, 0.2, 0.5, 0.2, 1.0, 2.98e-08, 1.0, 2.98e-08, 0.5, 0.75, 0.49, 0.9783, 0.3242, 0.8911, 0.05584, 0.6089, 0.05584, 0.5217, 0.3242])
me_lefthusk_mesh.materials.append(mat_t6_fiber_dryhusk)
me_lefthusk_mesh.update()
me_righthusk_mesh = bpy.data.meshes.new('RightHusk_Mesh')
me_righthusk_mesh.from_pydata([(-9.686e-10, 0.065, -0.065), (9.686e-10, 0.0143, 0.065), (0.06182, 0.02009, -0.065), (0.0136, 0.004419, 0.065), (0.03821, -0.05259, -0.065), (0.008405, -0.01157, 0.065), (-0.03821, -0.05259, -0.065), (-0.008405, -0.01157, 0.065), (-0.06182, 0.02009, -0.065), (-0.0136, 0.004419, 0.065)], [], [(0, 1, 3, 2), (2, 3, 5, 4), (4, 5, 7, 6), (3, 1, 9, 7, 5), (6, 7, 9, 8), (8, 9, 1, 0), (0, 2, 4, 6, 8)])
_uv = me_righthusk_mesh.uv_layers.new(name='UVMap')
_uv.uv.foreach_set('vector', [1.0, 0.5, 1.0, 1.0, 0.8, 1.0, 0.8, 0.5, 0.8, 0.5, 0.8, 1.0, 0.6, 1.0, 0.6, 0.5, 0.6, 0.5, 0.6, 1.0, 0.4, 1.0, 0.4, 0.5, 0.4783, 0.3242, 0.25, 0.49, 0.02175, 0.3242, 0.1089, 0.05584, 0.3911, 0.05584, 0.4, 0.5, 0.4, 1.0, 0.2, 1.0, 0.2, 0.5, 0.2, 0.5, 0.2, 1.0, 2.98e-08, 1.0, 2.98e-08, 0.5, 0.75, 0.49, 0.9783, 0.3242, 0.8911, 0.05584, 0.6089, 0.05584, 0.5217, 0.3242])
me_righthusk_mesh.materials.append(mat_t6_fiber_dryhusk)
me_righthusk_mesh.update()
me_cutcenterstem_mesh = bpy.data.meshes.new('CutCenterStem_Mesh')
me_cutcenterstem_mesh.from_pydata([(0.0, 0.035, -0.19), (0.0, 0.035, 0.19), (0.03031, 0.0175, -0.19), (0.03031, 0.0175, 0.19), (0.03031, -0.0175, -0.19), (0.03031, -0.0175, 0.19), (0.0, -0.035, -0.19), (0.0, -0.035, 0.19), (-0.03031, -0.0175, -0.19), (-0.03031, -0.0175, 0.19), (-0.03031, 0.0175, -0.19), (-0.03031, 0.0175, 0.19)], [], [(0, 1, 3, 2), (2, 3, 5, 4), (4, 5, 7, 6), (6, 7, 9, 8), (3, 1, 11, 9, 7, 5), (8, 9, 11, 10), (10, 11, 1, 0), (0, 2, 4, 6, 8, 10)])
_uv = me_cutcenterstem_mesh.uv_layers.new(name='UVMap')
_uv.uv.foreach_set('vector', [1.0, 0.5, 1.0, 1.0, 0.8333, 1.0, 0.8333, 0.5, 0.8333, 0.5, 0.8333, 1.0, 0.6667, 1.0, 0.6667, 0.5, 0.6667, 0.5, 0.6667, 1.0, 0.5, 1.0, 0.5, 0.5, 0.5, 0.5, 0.5, 1.0, 0.3333, 1.0, 0.3333, 0.5, 0.4578, 0.37, 0.25, 0.49, 0.04215, 0.37, 0.04215, 0.13, 0.25, 0.01, 0.4578, 0.13, 0.3333, 0.5, 0.3333, 1.0, 0.1667, 1.0, 0.1667, 0.5, 0.1667, 0.5, 0.1667, 1.0, -8.941e-08, 1.0, -8.941e-08, 0.5, 0.75, 0.49, 0.9578, 0.37, 0.9578, 0.13, 0.75, 0.01, 0.5422, 0.13, 0.5422, 0.37])
me_cutcenterstem_mesh.materials.append(mat_t6_fiber_stem)
me_cutcenterstem_mesh.update()
me_cutleftstem_mesh = bpy.data.meshes.new('CutLeftStem_Mesh')
me_cutleftstem_mesh.from_pydata([(-1.937e-10, 0.026, -0.15), (-1.937e-10, 0.026, 0.15), (0.02252, 0.013, -0.15), (0.02252, 0.013, 0.15), (0.02252, -0.013, -0.15), (0.02252, -0.013, 0.15), (1.937e-10, -0.026, -0.15), (1.937e-10, -0.026, 0.15), (-0.02252, -0.013, -0.15), (-0.02252, -0.013, 0.15), (-0.02252, 0.013, -0.15), (-0.02252, 0.013, 0.15)], [], [(0, 1, 3, 2), (2, 3, 5, 4), (4, 5, 7, 6), (6, 7, 9, 8), (3, 1, 11, 9, 7, 5), (8, 9, 11, 10), (10, 11, 1, 0), (0, 2, 4, 6, 8, 10)])
_uv = me_cutleftstem_mesh.uv_layers.new(name='UVMap')
_uv.uv.foreach_set('vector', [1.0, 0.5, 1.0, 1.0, 0.8333, 1.0, 0.8333, 0.5, 0.8333, 0.5, 0.8333, 1.0, 0.6667, 1.0, 0.6667, 0.5, 0.6667, 0.5, 0.6667, 1.0, 0.5, 1.0, 0.5, 0.5, 0.5, 0.5, 0.5, 1.0, 0.3333, 1.0, 0.3333, 0.5, 0.4578, 0.37, 0.25, 0.49, 0.04215, 0.37, 0.04215, 0.13, 0.25, 0.01, 0.4578, 0.13, 0.3333, 0.5, 0.3333, 1.0, 0.1667, 1.0, 0.1667, 0.5, 0.1667, 0.5, 0.1667, 1.0, -8.941e-08, 1.0, -8.941e-08, 0.5, 0.75, 0.49, 0.9578, 0.37, 0.9578, 0.13, 0.75, 0.01, 0.5422, 0.13, 0.5422, 0.37])
me_cutleftstem_mesh.materials.append(mat_t6_fiber_stem)
me_cutleftstem_mesh.update()
me_cutrightstem_mesh = bpy.data.meshes.new('CutRightStem_Mesh')
me_cutrightstem_mesh.from_pydata([(9.686e-11, 0.026, -0.14), (9.686e-11, 0.026, 0.14), (0.02252, 0.013, -0.14), (0.02252, 0.013, 0.14), (0.02252, -0.013, -0.14), (0.02252, -0.013, 0.14), (-9.686e-11, -0.026, -0.14), (-9.686e-11, -0.026, 0.14), (-0.02252, -0.013, -0.14), (-0.02252, -0.013, 0.14), (-0.02252, 0.013, -0.14), (-0.02252, 0.013, 0.14)], [], [(0, 1, 3, 2), (2, 3, 5, 4), (4, 5, 7, 6), (6, 7, 9, 8), (3, 1, 11, 9, 7, 5), (8, 9, 11, 10), (10, 11, 1, 0), (0, 2, 4, 6, 8, 10)])
_uv = me_cutrightstem_mesh.uv_layers.new(name='UVMap')
_uv.uv.foreach_set('vector', [1.0, 0.5, 1.0, 1.0, 0.8333, 1.0, 0.8333, 0.5, 0.8333, 0.5, 0.8333, 1.0, 0.6667, 1.0, 0.6667, 0.5, 0.6667, 0.5, 0.6667, 1.0, 0.5, 1.0, 0.5, 0.5, 0.5, 0.5, 0.5, 1.0, 0.3333, 1.0, 0.3333, 0.5, 0.4578, 0.37, 0.25, 0.49, 0.04215, 0.37, 0.04215, 0.13, 0.25, 0.01, 0.4578, 0.13, 0.3333, 0.5, 0.3333, 1.0, 0.1667, 1.0, 0.1667, 0.5, 0.1667, 0.5, 0.1667, 1.0, -8.941e-08, 1.0, -8.941e-08, 0.5, 0.75, 0.49, 0.9578, 0.37, 0.9578, 0.13, 0.75, 0.01, 0.5422, 0.13, 0.5422, 0.37])
me_cutrightstem_mesh.materials.append(mat_t6_fiber_stem)
me_cutrightstem_mesh.update()
me_wiltedleafleft_mesh = bpy.data.meshes.new('WiltedLeafLeft_Mesh')
me_wiltedleafleft_mesh.from_pydata([(0.0, 0.0, 0.154), (-0.075, 0.0, 0.0), (0.0, 0.0, -0.126), (0.075, 0.0, 0.0)], [], [(0, 1, 2, 3)])
me_wiltedleafleft_mesh.materials.append(mat_t6_fiber_leaf_dark)
me_wiltedleafleft_mesh.update()
me_wiltedleafright_mesh = bpy.data.meshes.new('WiltedLeafRight_Mesh')
me_wiltedleafright_mesh.from_pydata([(0.0, 0.0, 0.143), (-0.07, 0.0, 0.0), (0.0, 0.0, -0.117), (0.07, 0.0, 0.0)], [], [(0, 1, 2, 3)])
me_wiltedleafright_mesh.materials.append(mat_t6_fiber_leaf_dark)
me_wiltedleafright_mesh.update()
me_droppedcottontuft_mesh = bpy.data.meshes.new('DroppedCottonTuft_Mesh')
me_droppedcottontuft_mesh.from_pydata([(0.008381, -0.01022, -0.8), (0.7557, -0.5036, -0.4771), (-0.3189, -0.9398, -0.4465), (-0.9827, 0.03056, -0.5342), (-0.2333, 0.8541, -0.4306), (0.6378, 0.4675, -0.4321), (0.3347, -0.9815, 0.4958), (-0.6861, -0.5276, 0.4121), (-0.6651, 0.5411, 0.3866), (0.2758, 0.6904, 0.3745), (0.9181, -0.02828, 0.4928), (-0.04945, 0.0212, 1.074), (-0.1543, -0.4835, -0.8081), (0.3455, -0.303, -0.7747), (0.3262, -0.9069, -0.5517), (0.9761, 0.02701, -0.5627), (0.4536, 0.3517, -0.9551), (-0.5197, -0.0002659, -0.8613), (-0.6729, -0.4478, -0.4829), (-0.1528, 0.4628, -0.7754), (-0.8237, 0.5829, -0.5781), (0.2932, 0.9233, -0.6345), (0.8566, -0.2764, -0.01215), (0.8781, 0.2303, 0.05559), (0.0265, -0.8896, 0.0555), (0.5959, -0.8618, 0.05693), (-1.048, -0.3863, -0.0378), (-0.5119, -0.7696, 0.01608), (-0.6343, 0.9052, 0.04006), (-1.077, 0.3501, 0.01745), (0.6315, 0.8668, -0.03489), (-0.03375, 1.009, 0.01833), (0.6415, -0.5187, 0.4755), (-0.3328, -0.9191, 0.6169), (-0.9611, -0.01057, 0.5468), (-0.239, 0.7, 0.4452), (0.6667, 0.4331, 0.5501), (0.1246, -0.3918, 0.6639), (0.4112, -0.03623, 0.7611), (-0.4161, -0.333, 0.9734), (-0.4098, 0.3455, 0.7877), (0.1666, 0.5679, 1.03)], [], [(0, 13, 12), (1, 13, 15), (0, 12, 17), (0, 17, 19), (0, 19, 16), (1, 15, 22), (2, 14, 24), (3, 18, 26), (4, 20, 28), (5, 21, 30), (1, 22, 25), (2, 24, 27), (3, 26, 29), (4, 28, 31), (5, 30, 23), (6, 32, 37), (7, 33, 39), (8, 34, 40), (9, 35, 41), (10, 36, 38), (38, 41, 11), (38, 36, 41), (36, 9, 41), (41, 40, 11), (41, 35, 40), (35, 8, 40), (40, 39, 11), (40, 34, 39), (34, 7, 39), (39, 37, 11), (39, 33, 37), (33, 6, 37), (37, 38, 11), (37, 32, 38), (32, 10, 38), (23, 36, 10), (23, 30, 36), (30, 9, 36), (31, 35, 9), (31, 28, 35), (28, 8, 35), (29, 34, 8), (29, 26, 34), (26, 7, 34), (27, 33, 7), (27, 24, 33), (24, 6, 33), (25, 32, 6), (25, 22, 32), (22, 10, 32), (30, 31, 9), (30, 21, 31), (21, 4, 31), (28, 29, 8), (28, 20, 29), (20, 3, 29), (26, 27, 7), (26, 18, 27), (18, 2, 27), (24, 25, 6), (24, 14, 25), (14, 1, 25), (22, 23, 10), (22, 15, 23), (15, 5, 23), (16, 21, 5), (16, 19, 21), (19, 4, 21), (19, 20, 4), (19, 17, 20), (17, 3, 20), (17, 18, 3), (17, 12, 18), (12, 2, 18), (15, 16, 5), (15, 13, 16), (13, 0, 16), (12, 14, 2), (12, 13, 14), (13, 1, 14)])
_uv = me_droppedcottontuft_mesh.uv_layers.new(name='UVMap')
_uv.uv.foreach_set('vector', [0.1818, 0.0, 0.2273, 0.07873, 0.1364, 0.07873, 0.2727, 0.1575, 0.3182, 0.07873, 0.3636, 0.1575, 0.9091, 0.0, 0.9545, 0.07873, 0.8636, 0.07873, 0.7273, 0.0, 0.7727, 0.07873, 0.6818, 0.07873, 0.5455, 0.0, 0.5909, 0.07873, 0.5, 0.07873, 0.2727, 0.1575, 0.3636, 0.1575, 0.3182, 0.2362, 0.09091, 0.1575, 0.1818, 0.1575, 0.1364, 0.2362, 0.8182, 0.1575, 0.9091, 0.1575, 0.8636, 0.2362, 0.6364, 0.1575, 0.7273, 0.1575, 0.6818, 0.2362, 0.4545, 0.1575, 0.5455, 0.1575, 0.5, 0.2362, 0.2727, 0.1575, 0.3182, 0.2362, 0.2273, 0.2362, 0.09091, 0.1575, 0.1364, 0.2362, 0.04546, 0.2362, 0.8182, 0.1575, 0.8636, 0.2362, 0.7727, 0.2362, 0.6364, 0.1575, 0.6818, 0.2362, 0.5909, 0.2362, 0.4545, 0.1575, 0.5, 0.2362, 0.4091, 0.2362, 0.1818, 0.3149, 0.2727, 0.3149, 0.2273, 0.3937, 0.0, 0.3149, 0.09091, 0.3149, 0.04546, 0.3937, 0.7273, 0.3149, 0.8182, 0.3149, 0.7727, 0.3937, 0.5455, 0.3149, 0.6364, 0.3149, 0.5909, 0.3937, 0.3636, 0.3149, 0.4545, 0.3149, 0.4091, 0.3937, 0.4091, 0.3937, 0.5, 0.3937, 0.4545, 0.4724, 0.4091, 0.3937, 0.4545, 0.3149, 0.5, 0.3937, 0.4545, 0.3149, 0.5455, 0.3149, 0.5, 0.3937, 0.5909, 0.3937, 0.6818, 0.3937, 0.6364, 0.4724, 0.5909, 0.3937, 0.6364, 0.3149, 0.6818, 0.3937, 0.6364, 0.3149, 0.7273, 0.3149, 0.6818, 0.3937, 0.7727, 0.3937, 0.8636, 0.3937, 0.8182, 0.4724, 0.7727, 0.3937, 0.8182, 0.3149, 0.8636, 0.3937, 0.8182, 0.3149, 0.9091, 0.3149, 0.8636, 0.3937, 0.04546, 0.3937, 0.1364, 0.3937, 0.09091, 0.4724, 0.04546, 0.3937, 0.09091, 0.3149, 0.1364, 0.3937, 0.09091, 0.3149, 0.1818, 0.3149, 0.1364, 0.3937, 0.2273, 0.3937, 0.3182, 0.3937, 0.2727, 0.4724, 0.2273, 0.3937, 0.2727, 0.3149, 0.3182, 0.3937, 0.2727, 0.3149, 0.3636, 0.3149, 0.3182, 0.3937, 0.4091, 0.2362, 0.4545, 0.3149, 0.3636, 0.3149, 0.4091, 0.2362, 0.5, 0.2362, 0.4545, 0.3149, 0.5, 0.2362, 0.5455, 0.3149, 0.4545, 0.3149, 0.5909, 0.2362, 0.6364, 0.3149, 0.5455, 0.3149, 0.5909, 0.2362, 0.6818, 0.2362, 0.6364, 0.3149, 0.6818, 0.2362, 0.7273, 0.3149, 0.6364, 0.3149, 0.7727, 0.2362, 0.8182, 0.3149, 0.7273, 0.3149, 0.7727, 0.2362, 0.8636, 0.2362, 0.8182, 0.3149, 0.8636, 0.2362, 0.9091, 0.3149, 0.8182, 0.3149, 0.04546, 0.2362, 0.09091, 0.3149, 0.0, 0.3149, 0.04546, 0.2362, 0.1364, 0.2362, 0.09091, 0.3149, 0.1364, 0.2362, 0.1818, 0.3149, 0.09091, 0.3149, 0.2273, 0.2362, 0.2727, 0.3149, 0.1818, 0.3149, 0.2273, 0.2362, 0.3182, 0.2362, 0.2727, 0.3149, 0.3182, 0.2362, 0.3636, 0.3149, 0.2727, 0.3149, 0.5, 0.2362, 0.5909, 0.2362, 0.5455, 0.3149, 0.5, 0.2362, 0.5455, 0.1575, 0.5909, 0.2362, 0.5455, 0.1575, 0.6364, 0.1575, 0.5909, 0.2362, 0.6818, 0.2362, 0.7727, 0.2362, 0.7273, 0.3149, 0.6818, 0.2362, 0.7273, 0.1575, 0.7727, 0.2362, 0.7273, 0.1575, 0.8182, 0.1575, 0.7727, 0.2362, 0.8636, 0.2362, 0.9545, 0.2362, 0.9091, 0.3149, 0.8636, 0.2362, 0.9091, 0.1575, 0.9545, 0.2362, 0.9091, 0.1575, 1.0, 0.1575, 0.9545, 0.2362, 0.1364, 0.2362, 0.2273, 0.2362, 0.1818, 0.3149, 0.1364, 0.2362, 0.1818, 0.1575, 0.2273, 0.2362, 0.1818, 0.1575, 0.2727, 0.1575, 0.2273, 0.2362, 0.3182, 0.2362, 0.4091, 0.2362, 0.3636, 0.3149, 0.3182, 0.2362, 0.3636, 0.1575, 0.4091, 0.2362, 0.3636, 0.1575, 0.4545, 0.1575, 0.4091, 0.2362, 0.5, 0.07873, 0.5455, 0.1575, 0.4545, 0.1575, 0.5, 0.07873, 0.5909, 0.07873, 0.5455, 0.1575, 0.5909, 0.07873, 0.6364, 0.1575, 0.5455, 0.1575, 0.6818, 0.07873, 0.7273, 0.1575, 0.6364, 0.1575, 0.6818, 0.07873, 0.7727, 0.07873, 0.7273, 0.1575, 0.7727, 0.07873, 0.8182, 0.1575, 0.7273, 0.1575, 0.8636, 0.07873, 0.9091, 0.1575, 0.8182, 0.1575, 0.8636, 0.07873, 0.9545, 0.07873, 0.9091, 0.1575, 0.9545, 0.07873, 1.0, 0.1575, 0.9091, 0.1575, 0.3636, 0.1575, 0.4091, 0.07873, 0.4545, 0.1575, 0.3636, 0.1575, 0.3182, 0.07873, 0.4091, 0.07873, 0.3182, 0.07873, 0.3636, 0.0, 0.4091, 0.07873, 0.1364, 0.07873, 0.1818, 0.1575, 0.09091, 0.1575, 0.1364, 0.07873, 0.2273, 0.07873, 0.1818, 0.1575, 0.2273, 0.07873, 0.2727, 0.1575, 0.1818, 0.1575])
me_droppedcottontuft_mesh.materials.append(mat_t6_fiber_cotton_lightgray)
me_droppedcottontuft_mesh.update()

# ---- objects
ob_t6fiberfull = bpy.data.objects.new('T6FiberFull', None)
ob_centerstem = bpy.data.objects.new('CenterStem', me_centerstem_mesh)
ob_leftstem = bpy.data.objects.new('LeftStem', me_leftstem_mesh)
ob_rightstem = bpy.data.objects.new('RightStem', me_rightstem_mesh)
ob_frontleaf = bpy.data.objects.new('FrontLeaf', me_frontleaf_mesh)
ob_backleaf = bpy.data.objects.new('BackLeaf', me_backleaf_mesh)
ob_leftleaf = bpy.data.objects.new('LeftLeaf', me_leftleaf_mesh)
ob_rightleaf = bpy.data.objects.new('RightLeaf', me_rightleaf_mesh)
ob_lowleaf = bpy.data.objects.new('LowLeaf', me_lowleaf_mesh)
ob_centercottonboll = bpy.data.objects.new('CenterCottonBoll', me_centercottonboll_mesh)
ob_leftcottonboll = bpy.data.objects.new('LeftCottonBoll', me_leftcottonboll_mesh)
ob_rightcottonboll = bpy.data.objects.new('RightCottonBoll', me_rightcottonboll_mesh)
ob_centerhusk = bpy.data.objects.new('CenterHusk', me_centerhusk_mesh)
ob_lefthusk = bpy.data.objects.new('LeftHusk', me_lefthusk_mesh)
ob_righthusk = bpy.data.objects.new('RightHusk', me_righthusk_mesh)
ob_t6fiberdepleted = bpy.data.objects.new('T6FiberDepleted', None)
ob_cutcenterstem = bpy.data.objects.new('CutCenterStem', me_cutcenterstem_mesh)
ob_cutleftstem = bpy.data.objects.new('CutLeftStem', me_cutleftstem_mesh)
ob_cutrightstem = bpy.data.objects.new('CutRightStem', me_cutrightstem_mesh)
ob_wiltedleafleft = bpy.data.objects.new('WiltedLeafLeft', me_wiltedleafleft_mesh)
ob_wiltedleafright = bpy.data.objects.new('WiltedLeafRight', me_wiltedleafright_mesh)
ob_droppedcottontuft = bpy.data.objects.new('DroppedCottonTuft', me_droppedcottontuft_mesh)

# ---- transforms, parenting, visibility, modifiers, constraints
ob_t6fiberfull.location = (0.0, 0.0, 0.0)
ob_centerstem.parent = ob_t6fiberfull
ob_centerstem.location = (0.0, 0.0, 0.46)
ob_centerstem.rotation_euler = (0.08, 0.0, 0.0)
ob_leftstem.parent = ob_t6fiberfull
ob_leftstem.location = (-0.22, 0.08, 0.39)
ob_leftstem.rotation_euler = (0.2, -0.18, -0.18)
ob_rightstem.parent = ob_t6fiberfull
ob_rightstem.location = (0.22, -0.06, 0.37)
ob_rightstem.rotation_euler = (-0.16, 0.2, 0.22)
ob_frontleaf.parent = ob_t6fiberfull
ob_frontleaf.location = (0.0, -0.28, 0.32)
ob_frontleaf.rotation_euler = (1.25, 0.0, 0.0)
ob_backleaf.parent = ob_t6fiberfull
ob_backleaf.location = (0.02, 0.28, 0.34)
ob_backleaf.rotation_euler = (1.18, 0.0, 3.14)
ob_leftleaf.parent = ob_t6fiberfull
ob_leftleaf.location = (-0.28, 0.02, 0.44)
ob_leftleaf.rotation_euler = (1.15, 0.0, -1.35)
ob_rightleaf.parent = ob_t6fiberfull
ob_rightleaf.location = (0.28, -0.02, 0.43)
ob_rightleaf.rotation_euler = (1.15, 0.0, 1.35)
ob_lowleaf.parent = ob_t6fiberfull
ob_lowleaf.location = (-0.06, -0.16, 0.2)
ob_lowleaf.rotation_euler = (1.22, 0.0, -0.35)
ob_centercottonboll.parent = ob_t6fiberfull
ob_centercottonboll.location = (0.02, 0.0, 0.93)
ob_centercottonboll.scale = (0.18, 0.16, 0.15)
ob_leftcottonboll.parent = ob_t6fiberfull
ob_leftcottonboll.location = (-0.24, 0.08, 0.74)
ob_leftcottonboll.scale = (0.14, 0.12, 0.12)
ob_rightcottonboll.parent = ob_t6fiberfull
ob_rightcottonboll.location = (0.25, -0.08, 0.71)
ob_rightcottonboll.scale = (0.13, 0.12, 0.11)
ob_centerhusk.parent = ob_t6fiberfull
ob_centerhusk.location = (0.02, 0.0, 0.77)
ob_lefthusk.parent = ob_t6fiberfull
ob_lefthusk.location = (-0.24, 0.08, 0.62)
ob_lefthusk.rotation_euler = (-0.2, 0.2, 0.0)
ob_righthusk.parent = ob_t6fiberfull
ob_righthusk.location = (0.25, -0.08, 0.59)
ob_righthusk.rotation_euler = (0.18, -0.2, 0.0)
ob_t6fiberdepleted.location = (0.0, 0.0, 0.0)
ob_cutcenterstem.parent = ob_t6fiberdepleted
ob_cutcenterstem.location = (0.0, 0.0, 0.19)
ob_cutcenterstem.rotation_euler = (0.06, 0.0, 0.0)
ob_cutleftstem.parent = ob_t6fiberdepleted
ob_cutleftstem.location = (-0.18, 0.08, 0.15)
ob_cutleftstem.rotation_euler = (0.2, -0.18, -0.18)
ob_cutrightstem.parent = ob_t6fiberdepleted
ob_cutrightstem.location = (0.18, -0.06, 0.14)
ob_cutrightstem.rotation_euler = (-0.16, 0.2, 0.22)
ob_wiltedleafleft.parent = ob_t6fiberdepleted
ob_wiltedleafleft.location = (-0.2, 0.05, 0.1)
ob_wiltedleafleft.rotation_euler = (1.45, 0.0, -1.0)
ob_wiltedleafright.parent = ob_t6fiberdepleted
ob_wiltedleafright.location = (0.2, -0.04, 0.1)
ob_wiltedleafright.rotation_euler = (1.45, 0.0, 1.0)
ob_droppedcottontuft.parent = ob_t6fiberdepleted
ob_droppedcottontuft.location = (0.04, -0.25, 0.08)
ob_droppedcottontuft.scale = (0.08, 0.065, 0.05)

# ---- collection membership
col_t1_fiber_full.objects.link(ob_t6fiberfull)
col_t1_fiber_full.objects.link(ob_centerstem)
col_t1_fiber_full.objects.link(ob_leftstem)
col_t1_fiber_full.objects.link(ob_rightstem)
col_t1_fiber_full.objects.link(ob_frontleaf)
col_t1_fiber_full.objects.link(ob_backleaf)
col_t1_fiber_full.objects.link(ob_leftleaf)
col_t1_fiber_full.objects.link(ob_rightleaf)
col_t1_fiber_full.objects.link(ob_lowleaf)
col_t1_fiber_full.objects.link(ob_centercottonboll)
col_t1_fiber_full.objects.link(ob_leftcottonboll)
col_t1_fiber_full.objects.link(ob_rightcottonboll)
col_t1_fiber_full.objects.link(ob_centerhusk)
col_t1_fiber_full.objects.link(ob_lefthusk)
col_t1_fiber_full.objects.link(ob_righthusk)
col_t1_fiber_depleted.objects.link(ob_t6fiberdepleted)
col_t1_fiber_depleted.objects.link(ob_cutcenterstem)
col_t1_fiber_depleted.objects.link(ob_cutleftstem)
col_t1_fiber_depleted.objects.link(ob_cutrightstem)
col_t1_fiber_depleted.objects.link(ob_wiltedleafleft)
col_t1_fiber_depleted.objects.link(ob_wiltedleafright)
col_t1_fiber_depleted.objects.link(ob_droppedcottontuft)

# ---- scene / render settings (as saved in the file)
scene.frame_start = 1; scene.frame_end = 250; scene.frame_set(1)
scene.render.engine = 'BLENDER_EEVEE_NEXT'
scene.render.bake_bias = 0.0
scene.render.bake_samples = 0
scene.cycles.sampling_pattern = 'TABULATED_SOBOL'
scene.eevee.use_volume_custom_range = False
bpy.context.view_layer.update()

# ---- added for rendering (the .blend has no active camera and no usable light): camera, sun
cam_auto = bpy.data.cameras.new('AutoCamera')
cam_auto.lens = 50.0
cam_auto.sensor_width = 36.0
cam_auto.clip_end = 1000.0
ob_auto_camera = bpy.data.objects.new('AutoCamera', cam_auto)
scene.collection.objects.link(ob_auto_camera)
ob_auto_camera.location = (1.66024, -2.01067, 1.86518)
ob_auto_camera.rotation_euler = (1.09748, -7.21219e-08, 0.694738)
scene.camera = ob_auto_camera
light_auto_sun = bpy.data.lights.new('AutoSun', 'SUN')
light_auto_sun.energy = 3.0
light_auto_sun.angle = 0.0523599
ob_auto_sun = bpy.data.objects.new('AutoSun', light_auto_sun)
scene.collection.objects.link(ob_auto_sun)
ob_auto_sun.rotation_euler = (0.872665, 0.174533, 0.523599)
bpy.context.view_layer.update()

